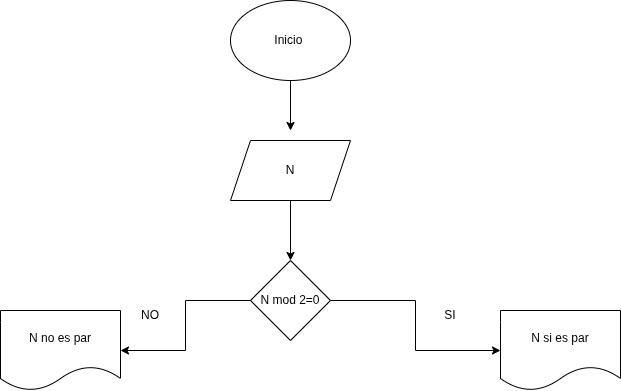

The diagram above was exported from draw.io. Its source (the exported page's mxGraphModel, read from the mxfile embedded in the PNG):
<mxGraphModel dx="872" dy="461" grid="1" gridSize="10" guides="1" tooltips="1" connect="1" arrows="1" fold="1" page="1" pageScale="1" pageWidth="827" pageHeight="1169" math="0" shadow="0">
  <root>
    <mxCell id="0" />
    <mxCell id="1" parent="0" />
    <mxCell id="L1-QxNJROW-e3FgUr118-2" edge="1" parent="1" source="L1-QxNJROW-e3FgUr118-1" style="edgeStyle=orthogonalEdgeStyle;rounded=0;orthogonalLoop=1;jettySize=auto;html=1;exitX=0.5;exitY=1;exitDx=0;exitDy=0;">
      <mxGeometry relative="1" as="geometry">
        <mxPoint x="400" y="170" as="targetPoint" />
      </mxGeometry>
    </mxCell>
    <mxCell id="L1-QxNJROW-e3FgUr118-1" parent="1" style="ellipse;whiteSpace=wrap;html=1;" value="&lt;font dir=&quot;auto&quot; style=&quot;vertical-align: inherit;&quot;&gt;&lt;font dir=&quot;auto&quot; style=&quot;vertical-align: inherit;&quot;&gt;Inicio&amp;nbsp;&lt;/font&gt;&lt;/font&gt;" vertex="1">
      <mxGeometry height="80" width="120" x="340" y="40" as="geometry" />
    </mxCell>
    <mxCell id="L1-QxNJROW-e3FgUr118-6" edge="1" parent="1" source="L1-QxNJROW-e3FgUr118-4" style="edgeStyle=orthogonalEdgeStyle;rounded=0;orthogonalLoop=1;jettySize=auto;html=1;" target="L1-QxNJROW-e3FgUr118-5" value="">
      <mxGeometry relative="1" as="geometry" />
    </mxCell>
    <mxCell id="L1-QxNJROW-e3FgUr118-4" parent="1" style="shape=parallelogram;perimeter=parallelogramPerimeter;whiteSpace=wrap;html=1;fixedSize=1;" value="&lt;font dir=&quot;auto&quot; style=&quot;vertical-align: inherit;&quot;&gt;&lt;font dir=&quot;auto&quot; style=&quot;vertical-align: inherit;&quot;&gt;N&lt;/font&gt;&lt;/font&gt;" vertex="1">
      <mxGeometry height="60" width="120" x="340" y="180" as="geometry" />
    </mxCell>
    <mxCell id="L1-QxNJROW-e3FgUr118-9" edge="1" parent="1" source="L1-QxNJROW-e3FgUr118-5" style="edgeStyle=orthogonalEdgeStyle;rounded=0;orthogonalLoop=1;jettySize=auto;html=1;" target="L1-QxNJROW-e3FgUr118-8" value="">
      <mxGeometry relative="1" as="geometry" />
    </mxCell>
    <mxCell id="L1-QxNJROW-e3FgUr118-11" edge="1" parent="1" source="L1-QxNJROW-e3FgUr118-5" style="edgeStyle=orthogonalEdgeStyle;rounded=0;orthogonalLoop=1;jettySize=auto;html=1;" target="L1-QxNJROW-e3FgUr118-10" value="">
      <mxGeometry relative="1" as="geometry" />
    </mxCell>
    <mxCell id="L1-QxNJROW-e3FgUr118-5" parent="1" style="rhombus;whiteSpace=wrap;html=1;" value="&lt;font dir=&quot;auto&quot; style=&quot;vertical-align: inherit;&quot;&gt;&lt;font dir=&quot;auto&quot; style=&quot;vertical-align: inherit;&quot;&gt;N mod 2=0&lt;/font&gt;&lt;/font&gt;" vertex="1">
      <mxGeometry height="80" width="80" x="360" y="300" as="geometry" />
    </mxCell>
    <mxCell id="L1-QxNJROW-e3FgUr118-8" parent="1" style="shape=document;whiteSpace=wrap;html=1;boundedLbl=1;" value="&lt;font dir=&quot;auto&quot; style=&quot;vertical-align: inherit;&quot;&gt;&lt;font dir=&quot;auto&quot; style=&quot;vertical-align: inherit;&quot;&gt;N si es par&lt;/font&gt;&lt;/font&gt;" vertex="1">
      <mxGeometry height="80" width="120" x="610" y="350" as="geometry" />
    </mxCell>
    <mxCell id="L1-QxNJROW-e3FgUr118-10" parent="1" style="shape=document;whiteSpace=wrap;html=1;boundedLbl=1;" value="&lt;font dir=&quot;auto&quot; style=&quot;vertical-align: inherit;&quot;&gt;&lt;font dir=&quot;auto&quot; style=&quot;vertical-align: inherit;&quot;&gt;&lt;font dir=&quot;auto&quot; style=&quot;vertical-align: inherit;&quot;&gt;&lt;font dir=&quot;auto&quot; style=&quot;vertical-align: inherit;&quot;&gt;N no es par&lt;/font&gt;&lt;/font&gt;&lt;/font&gt;&lt;/font&gt;" vertex="1">
      <mxGeometry height="80" width="120" x="110" y="350" as="geometry" />
    </mxCell>
    <mxCell id="L1-QxNJROW-e3FgUr118-12" parent="1" style="text;html=1;whiteSpace=wrap;strokeColor=none;fillColor=none;align=center;verticalAlign=middle;rounded=0;" value="&lt;font dir=&quot;auto&quot; style=&quot;vertical-align: inherit;&quot;&gt;&lt;font dir=&quot;auto&quot; style=&quot;vertical-align: inherit;&quot;&gt;NO&lt;/font&gt;&lt;/font&gt;" vertex="1">
      <mxGeometry height="30" width="60" x="230" y="340" as="geometry" />
    </mxCell>
    <mxCell id="L1-QxNJROW-e3FgUr118-13" parent="1" style="text;html=1;whiteSpace=wrap;strokeColor=none;fillColor=none;align=center;verticalAlign=middle;rounded=0;" value="&lt;font dir=&quot;auto&quot; style=&quot;vertical-align: inherit;&quot;&gt;&lt;font dir=&quot;auto&quot; style=&quot;vertical-align: inherit;&quot;&gt;SI&lt;/font&gt;&lt;/font&gt;" vertex="1">
      <mxGeometry height="30" width="60" x="530" y="340" as="geometry" />
    </mxCell>
  </root>
</mxGraphModel>